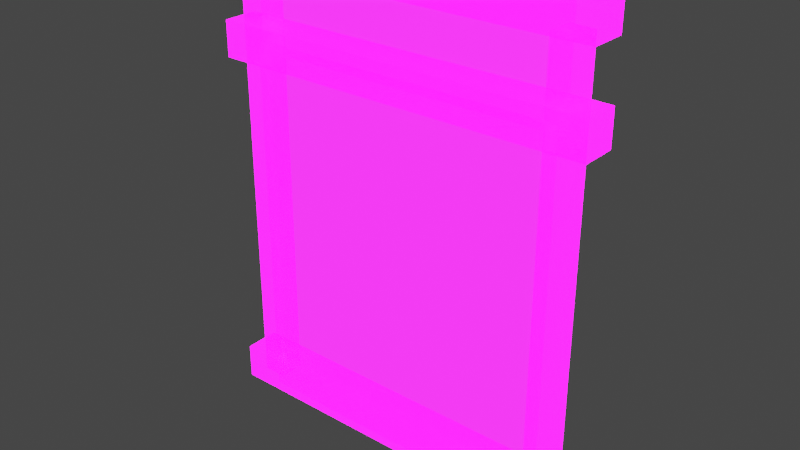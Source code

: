 # Source: blend.blend  (saved by Blender 3.5.10; exported with 4.5.12 LTS)
import bpy
from mathutils import Matrix  # noqa: F401  (used for matrix-valued properties, if any)

bpy.ops.wm.read_factory_settings(use_empty=True)
scene = bpy.context.scene
scene.name = 'Scene'

# ---- collections
col_collection = bpy.data.collections.new('Collection'); scene.collection.children.link(col_collection)

# ---- images (referenced by path relative to the original .blend; pixels are not part of the script)
import os
ASSET_DIR = os.environ.get("B2B_ASSET_DIR", "")  # directory of the original .blend (textures are referenced by path, not embedded)
HERE = os.path.dirname(os.path.abspath(__file__))  # packed textures are extracted next to this script under _unpacked/

def load_image(name, relpath, width, height, colorspace="sRGB"):
    """Load a texture the original file referenced (path relative to the .blend, or extracted next to this script)."""
    p = next((c for c in (os.path.join(HERE, relpath), os.path.join(ASSET_DIR, relpath)) if relpath and os.path.exists(c)), "")
    if p:
        img = bpy.data.images.load(p, check_existing=True)
        img.name = name
    else:  # same state as the original file: an image datablock whose file is absent (Cycles renders it pink)
        img = bpy.data.images.new(name, width, height)
        img.source = "FILE"
        img.filepath = "//" + (relpath or name)
    img.colorspace_settings.name = colorspace
    return img
img_png = load_image('红色方形门基础颜色.png', '红色方形门基础颜色.png', 1024, 1024, 'sRGB')
img_png_1 = load_image('红色方形门透明度.png', '红色方形门透明度.png', 1024, 1024, 'sRGB')
img_png_2 = load_image('红色方形门自发光.png', '红色方形门自发光.png', 1024, 1024, 'sRGB')

# ---- materials (node trees are filled in below, after node groups)
mat_x = bpy.data.materials.new('材质')
mat_x.use_transparent_shadow = False

# ---- material node trees
mat_x.use_nodes = True; mat_x.node_tree.nodes.clear()
_N = mat_x.node_tree.nodes; _L = mat_x.node_tree.links
n0 = _N.new('ShaderNodeBsdfPrincipled'); n0.name = 'Principled BSDF'; n0.location = (10, 300)
n0.distribution = 'GGX'
n0.subsurface_method = 'RANDOM_WALK_SKIN'
n0.inputs[3].default_value = 1.45
n0.inputs[28].default_value = 14.4
n1 = _N.new('ShaderNodeOutputMaterial'); n1.name = 'Material Output'; n1.location = (300, 300)
n2 = _N.new('ShaderNodeTexImage'); n2.name = '图像纹理'; n2.location = (-533, 233)
n2.image = img_png
n3 = _N.new('ShaderNodeTexImage'); n3.name = '图像纹理.001'; n3.location = (-622, -86)
n3.image = img_png_1
n4 = _N.new('ShaderNodeTexImage'); n4.name = '图像纹理.002'; n4.location = (-504, -439)
n4.image = img_png_2
_L.new(n0.outputs[0], n1.inputs[0])
_L.new(n2.outputs[0], n0.inputs[0])
_L.new(n3.outputs[0], n0.inputs[4])
_L.new(n4.outputs[0], n0.inputs[27])
n1.is_active_output = True

# ---- world
world_world = bpy.data.worlds.new('World'); scene.world = world_world
world_world.use_nodes = True; world_world.node_tree.nodes.clear()
_N = world_world.node_tree.nodes; _L = world_world.node_tree.links
n0 = _N.new('ShaderNodeOutputWorld'); n0.name = 'World Output'; n0.location = (300, 300)
n1 = _N.new('ShaderNodeBackground'); n1.name = 'Background'; n1.location = (10, 300)
n1.inputs[0].default_value = (0.05088, 0.05088, 0.05088, 1.0)
_L.new(n1.outputs[0], n0.inputs[0])
n0.is_active_output = True
world_world.color = (0.05088, 0.05088, 0.05088)
world_world.use_sun_shadow = False
world_world.sun_shadow_jitter_overblur = 0.0

# ---- meshes
me_002 = bpy.data.meshes.new('网格.002')
me_002.from_pydata([(-0.8355, -0.07372, 0.0), (0.826, -0.07372, 0.0), (-0.8355, 0.08147, 0.0), (0.826, 0.08147, 0.0), (-0.8355, -0.07372, 0.154), (0.826, -0.07372, 0.154), (-0.8355, 0.08147, 0.154), (0.826, 0.08147, 0.154), (-0.6493, -0.05386, 0.06299), (-0.7507, -0.05386, 0.06299), (-0.6493, 0.06052, 0.06299), (-0.7507, 0.06052, 0.06299), (-0.6493, -0.05386, 1.937), (-0.7507, -0.05386, 1.937), (-0.6493, 0.06052, 1.937), (-0.7507, 0.06052, 1.937), (0.6493, -0.05386, 0.06299), (0.7507, -0.05386, 0.06299), (0.6493, 0.06052, 0.06299), (0.7507, 0.06052, 0.06299), (0.6493, -0.05386, 1.937), (0.7507, -0.05386, 1.937), (0.6493, 0.06052, 1.937), (0.7507, 0.06052, 1.937), (-0.8355, -0.07372, 1.539), (0.826, -0.07372, 1.539), (-0.8355, 0.08147, 1.539), (0.826, 0.08147, 1.539), (-0.8355, -0.07372, 1.693), (0.826, -0.07372, 1.693), (-0.8355, 0.08147, 1.693), (0.826, 0.08147, 1.693), (-0.7137, 0.003875, 1.574), (0.7042, 0.003875, 1.574), (-0.7137, 0.003875, 2.036), (0.7042, 0.003875, 2.036), (-0.8355, -0.07372, 1.927), (0.826, -0.07372, 1.927), (-0.8355, 0.08147, 1.927), (0.826, 0.08147, 1.927), (-0.8355, -0.07372, 2.044), (0.826, -0.07372, 2.044), (-0.8355, 0.08147, 2.044), (0.826, 0.08147, 2.044), (-0.6958, -0.03677, 0.0), (0.6958, -0.03677, 0.0), (-0.6958, -0.03677, 1.63), (0.6958, -0.03677, 1.63)], [], [(0, 2, 3, 1), (4, 5, 7, 6), (0, 1, 5, 4), (1, 3, 7, 5), (3, 2, 6, 7), (2, 0, 4, 6), (8, 9, 11, 10), (12, 14, 15, 13), (8, 12, 13, 9), (9, 13, 15, 11), (11, 15, 14, 10), (10, 14, 12, 8), (16, 18, 19, 17), (20, 21, 23, 22), (16, 17, 21, 20), (17, 19, 23, 21), (19, 18, 22, 23), (18, 16, 20, 22), (24, 26, 27, 25), (28, 29, 31, 30), (24, 25, 29, 28), (25, 27, 31, 29), (27, 26, 30, 31), (26, 24, 28, 30), (32, 33, 35, 34), (36, 38, 39, 37), (40, 41, 43, 42), (36, 37, 41, 40), (37, 39, 43, 41), (39, 38, 42, 43), (38, 36, 40, 42), (44, 45, 47, 46)])
me_002.polygons.foreach_set('use_smooth', [True] * 32)
_k = set([(0, 1), (0, 2), (0, 4), (1, 3), (1, 5), (2, 3), (2, 6), (3, 7), (4, 5), (4, 6), (5, 7), (6, 7), (8, 9), (8, 10), (8, 12), (9, 11), (9, 13), (10, 11), (10, 14), (11, 15), (12, 13), (12, 14), (13, 15), (14, 15), (16, 17), (16, 18), (16, 20), (17, 19), (17, 21), (18, 19), (18, 22), (19, 23), (20, 21), (20, 22), (21, 23), (22, 23), (24, 25), (24, 26), (24, 28), (25, 27), (25, 29), (26, 27), (26, 30), (27, 31), (28, 29), (28, 30), (29, 31), (30, 31), (36, 37), (36, 38), (36, 40), (37, 39), (37, 41), (38, 39), (38, 42), (39, 43), (40, 41), (40, 42), (41, 43), (42, 43), (44, 45), (44, 46), (45, 47), (46, 47)])
me_002.attributes.new('sharp_edge', 'BOOLEAN', 'EDGE').data.foreach_set('value', [ (min(e.vertices), max(e.vertices)) in _k for e in me_002.edges])
_uv = me_002.uv_layers.new(name='UVChannel_1')
_uv.uv.foreach_set('vector', [0.1704, 0.3704, 0.1369, 0.3704, 0.1369, 0.01128, 0.1704, 0.01128, 0.2037, 0.3704, 0.2037, 0.01128, 0.2372, 0.01128, 0.2372, 0.3704, 0.1704, 0.3704, 0.1704, 0.01128, 0.2037, 0.01128, 0.2037, 0.3704, 0.2459, 0.3937, 0.2459, 0.4272, 0.2126, 0.4272, 0.2126, 0.3937, 0.2705, 0.01128, 0.2705, 0.3704, 0.2372, 0.3704, 0.2372, 0.01128, 0.2123, 0.4269, 0.1788, 0.4269, 0.1788, 0.3937, 0.2123, 0.3937, 0.05869, 0.3953, 0.03678, 0.3953, 0.03678, 0.3706, 0.05869, 0.3706, 0.05896, 0.3953, 0.05896, 0.3706, 0.08087, 0.3706, 0.08087, 0.3953, 0.4677, 0.008546, 0.4677, 0.4829, 0.442, 0.4829, 0.442, 0.008546, 0.442, 0.008546, 0.442, 0.4829, 0.4131, 0.4829, 0.4131, 0.008546, 0.4131, 0.008546, 0.4131, 0.4829, 0.3874, 0.4829, 0.3874, 0.008546, 0.4966, 0.008546, 0.4966, 0.4829, 0.4677, 0.4829, 0.4677, 0.008546, 0.1059, 0.3925, 0.08113, 0.3925, 0.08113, 0.3706, 0.1059, 0.3706, 0.1452, 0.4494, 0.1452, 0.4275, 0.1699, 0.4275, 0.1699, 0.4494, 0.3581, 0.4829, 0.3325, 0.4829, 0.3325, 0.008546, 0.3581, 0.008546, 0.3325, 0.4829, 0.3035, 0.4829, 0.3035, 0.008546, 0.3325, 0.008546, 0.3035, 0.4829, 0.2778, 0.4829, 0.2778, 0.008546, 0.3035, 0.008546, 0.3871, 0.4829, 0.3581, 0.4829, 0.3581, 0.008546, 0.3871, 0.008546, 0.1031, 0.01128, 0.1366, 0.01128, 0.1366, 0.3704, 0.1031, 0.3704, 0.0698, 0.01128, 0.0698, 0.3704, 0.03626, 0.3704, 0.03626, 0.01128, 0.1031, 0.01128, 0.1031, 0.3704, 0.0698, 0.3704, 0.0698, 0.01128, 0.2123, 0.4605, 0.1788, 0.4605, 0.1788, 0.4272, 0.2123, 0.4272, 0.002981, 0.3704, 0.002981, 0.01128, 0.03626, 0.01128, 0.03626, 0.3704, 0.1785, 0.3937, 0.1785, 0.4272, 0.1452, 0.4272, 0.1452, 0.3937, 0.6788, 0.9763, 0.6788, 0.02209, 0.9899, 0.02209, 0.9899, 0.9763, 0.5954, 0.008546, 0.6346, 0.008546, 0.6346, 0.4292, 0.5954, 0.4292, 0.5658, 0.008546, 0.5658, 0.4292, 0.5265, 0.4292, 0.5265, 0.008546, 0.5954, 0.008546, 0.5954, 0.4292, 0.5658, 0.4292, 0.5658, 0.008546, 0.2461, 0.4527, 0.2126, 0.4527, 0.2126, 0.4275, 0.2461, 0.4275, 0.497, 0.4292, 0.497, 0.008546, 0.5265, 0.008546, 0.5265, 0.4292, 0.002981, 0.3706, 0.03652, 0.3706, 0.03652, 0.3959, 0.002981, 0.3959, 0.6227, 0.4903, 0.6227, 0.9959, 0.0305, 0.9959, 0.0305, 0.4903])
me_002.materials.append(mat_x)
me_002.use_remesh_fix_poles = True
me_002.use_remesh_preserve_attributes = False
me_002.update()
me_002.normals_split_custom_set([tuple(v) for v in zip(*[iter([0.0, 0.0, -1.0, 0.0, 0.0, -1.0, 0.0, 0.0, -1.0, 0.0, 0.0, -1.0, 0.0, 0.0, 1.0, 0.0, 0.0, 1.0, 0.0, 0.0, 1.0, 0.0, 0.0, 1.0, 0.0, -1.0, 0.0, 0.0, -1.0, 0.0, 0.0, -1.0, 0.0, 0.0, -1.0, 0.0, 1.0, 0.0, 0.0, 1.0, 0.0, 0.0, 1.0, 0.0, 0.0, 1.0, 0.0, 0.0, 0.0, 1.0, 0.0, 0.0, 1.0, 0.0, 0.0, 1.0, 0.0, 0.0, 1.0, 0.0, -1.0, 0.0, 0.0, -1.0, 0.0, 0.0, -1.0, 0.0, 0.0, -1.0, 0.0, 0.0, 0.0, 0.0, -1.0, 0.0, 0.0, -1.0, 0.0, 0.0, -1.0, 0.0, 0.0, -1.0, 0.0, 0.0, 1.0, 0.0, 0.0, 1.0, 0.0, 0.0, 1.0, 0.0, 0.0, 1.0, 0.0, -1.0, 0.0, 0.0, -1.0, 0.0, 0.0, -1.0, 0.0, 0.0, -1.0, 0.0, -1.0, 0.0, 0.0, -1.0, 0.0, 0.0, -1.0, 0.0, 0.0, -1.0, 0.0, 0.0, 0.0, 1.0, 0.0, 0.0, 1.0, 0.0, 0.0, 1.0, 0.0, 0.0, 1.0, 0.0, 1.0, 0.0, 0.0, 1.0, 0.0, 0.0, 1.0, 0.0, 0.0, 1.0, 0.0, 0.0, 0.0, 0.0, -1.0, 0.0, 0.0, -1.0, 0.0, 0.0, -1.0, 0.0, 0.0, -1.0, 0.0, 0.0, 1.0, 0.0, 0.0, 1.0, 0.0, 0.0, 1.0, 0.0, 0.0, 1.0, 0.0, -1.0, 0.0, 0.0, -1.0, 0.0, 0.0, -1.0, 0.0, 0.0, -1.0, 0.0, 1.0, 0.0, 0.0, 1.0, 0.0, 0.0, 1.0, 0.0, 0.0, 1.0, 0.0, 0.0, 0.0, 1.0, 0.0, 0.0, 1.0, 0.0, 0.0, 1.0, 0.0, 0.0, 1.0, 0.0, -1.0, 0.0, 0.0, -1.0, 0.0, 0.0, -1.0, 0.0, 0.0, -1.0, 0.0, 0.0, 0.0, 0.0, -1.0, 0.0, 0.0, -1.0, 0.0, 0.0, -1.0, 0.0, 0.0, -1.0, 0.0, 0.0, 1.0, 0.0, 0.0, 1.0, 0.0, 0.0, 1.0, 0.0, 0.0, 1.0, 0.0, -1.0, 0.0, 0.0, -1.0, 0.0, 0.0, -1.0, 0.0, 0.0, -1.0, 0.0, 1.0, 0.0, 0.0, 1.0, 0.0, 0.0, 1.0, 0.0, 0.0, 1.0, 0.0, 0.0, 0.0, 1.0, 0.0, 0.0, 1.0, 0.0, 0.0, 1.0, 0.0, 0.0, 1.0, 0.0, -1.0, 0.0, 0.0, -1.0, 0.0, 0.0, -1.0, 0.0, 0.0, -1.0, 0.0, 0.0, 0.0, -1.0, -4.405e-08, 0.0, -1.0, -4.405e-08, 0.0, -1.0, -4.405e-08, 0.0, -1.0, -4.405e-08, 0.0, 0.0, -1.0, 0.0, 0.0, -1.0, 0.0, 0.0, -1.0, 0.0, 0.0, -1.0, 0.0, 0.0, 1.0, 0.0, 0.0, 1.0, 0.0, 0.0, 1.0, 0.0, 0.0, 1.0, 0.0, -1.0, 0.0, 0.0, -1.0, 0.0, 0.0, -1.0, 0.0, 0.0, -1.0, 0.0, 1.0, 0.0, 0.0, 1.0, 0.0, 0.0, 1.0, 0.0, 0.0, 1.0, 0.0, 0.0, 0.0, 1.0, 0.0, 0.0, 1.0, 0.0, 0.0, 1.0, 0.0, 0.0, 1.0, 0.0, -1.0, 0.0, 0.0, -1.0, 0.0, 0.0, -1.0, 0.0, 0.0, -1.0, 0.0, 0.0, 0.0, -1.0, 0.0, 0.0, -1.0, 0.0, 0.0, -1.0, 0.0, 0.0, -1.0, 0.0])] * 3)])

# ---- objects
ob_box004_002 = bpy.data.objects.new('Box004.002', me_002)

# ---- transforms, parenting, visibility, modifiers, constraints
ob_box004_002.location = (0.0, 0.0, 0.0)
ob_box004_002.color = (0.8, 0.8, 0.8, 1.0)

# ---- collection membership
col_collection.objects.link(ob_box004_002)

# ---- scene / render settings (as saved in the file)
scene.frame_start = 1; scene.frame_end = 250; scene.frame_set(1)
scene.render.engine = 'BLENDER_EEVEE_NEXT'
scene.render.fps = 30
scene.cycles.sampling_pattern = 'TABULATED_SOBOL'
scene.cycles.use_light_tree = False
scene.view_settings.view_transform = 'Filmic'
bpy.context.view_layer.update()

# ---- added for rendering (the .blend has no active camera and no usable light): camera, sun
cam_auto = bpy.data.cameras.new('AutoCamera')
cam_auto.lens = 50.0
cam_auto.sensor_width = 36.0
cam_auto.clip_end = 1000.0
ob_auto_camera = bpy.data.objects.new('AutoCamera', cam_auto)
scene.collection.objects.link(ob_auto_camera)
ob_auto_camera.location = (2.4364, -2.9255, 2.97476)
ob_auto_camera.rotation_euler = (1.09748, -7.21219e-08, 0.694738)
scene.camera = ob_auto_camera
light_auto_sun = bpy.data.lights.new('AutoSun', 'SUN')
light_auto_sun.energy = 3.0
light_auto_sun.angle = 0.0523599
ob_auto_sun = bpy.data.objects.new('AutoSun', light_auto_sun)
scene.collection.objects.link(ob_auto_sun)
ob_auto_sun.rotation_euler = (0.872665, 0.174533, 0.523599)
bpy.context.view_layer.update()
